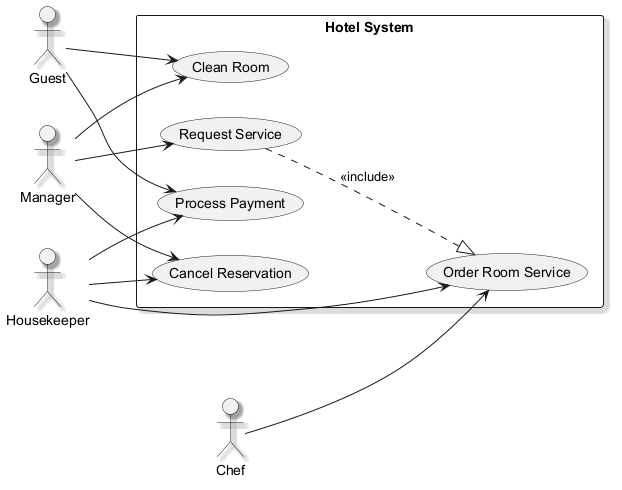

The diagram above was rendered by PlantUML. Its source (embedded in the PNG):
@startuml
skinparam shadowing true
left to right direction
actor "Guest" as Guest
actor "Manager" as Manager
actor "Chef" as Chef
actor "Housekeeper" as Housekeeper
rectangle "Hotel System" {
  usecase "Request Service" as UC_RequestService
  usecase "Process Payment" as UC_ProcessPayment
  usecase "Order Room Service" as UC_OrderRoomService
  usecase "Clean Room" as UC_CleanRoom
  usecase "Cancel Reservation" as UC_CancelReservation
}
Guest --> UC_CleanRoom
Guest --> UC_ProcessPayment
Manager --> UC_CleanRoom
Manager --> UC_CancelReservation
Manager --> UC_RequestService
Chef --> UC_OrderRoomService
Housekeeper --> UC_CancelReservation
Housekeeper --> UC_OrderRoomService
Housekeeper --> UC_ProcessPayment
UC_RequestService ..|> UC_OrderRoomService : <<include>>
@enduml